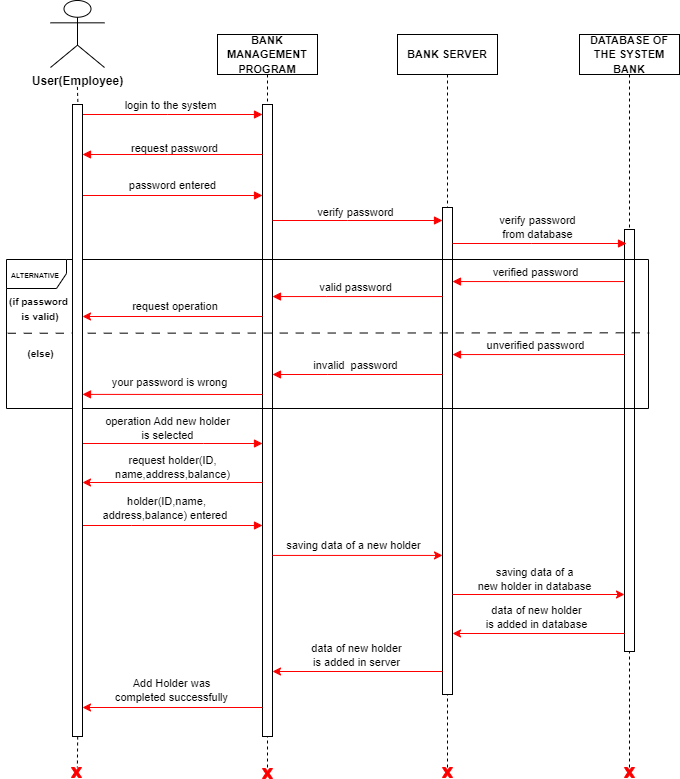

The diagram above was exported from draw.io. Its source (the exported page's mxGraphModel, read from the mxfile embedded in the PNG):
<mxGraphModel dx="767" dy="449" grid="0" gridSize="10" guides="1" tooltips="1" connect="1" arrows="1" fold="1" page="1" pageScale="1" pageWidth="850" pageHeight="1100" background="#ffffff" math="0" shadow="0">
  <root>
    <mxCell id="0" />
    <mxCell id="1" parent="0" />
    <mxCell id="aM9ryv3xv72pqoxQDRHE-5" value="&lt;font size=&quot;1&quot; style=&quot;&quot;&gt;&lt;b style=&quot;font-size: 11px;&quot;&gt;BANK MANAGEMENT PROGRAM&lt;/b&gt;&lt;/font&gt;" style="shape=umlLifeline;perimeter=lifelinePerimeter;whiteSpace=wrap;html=1;container=0;dropTarget=0;collapsible=0;recursiveResize=0;outlineConnect=0;portConstraint=eastwest;newEdgeStyle={&quot;edgeStyle&quot;:&quot;elbowEdgeStyle&quot;,&quot;elbow&quot;:&quot;vertical&quot;,&quot;curved&quot;:0,&quot;rounded&quot;:0};" parent="1" vertex="1">
      <mxGeometry x="230" y="40" width="100" height="734" as="geometry" />
    </mxCell>
    <mxCell id="MB53kVetD5JAGpYSHRxD-49" value="" style="html=1;points=[[0,0,0,0,5],[0,1,0,0,-5],[1,0,0,0,5],[1,1,0,0,-5]];perimeter=orthogonalPerimeter;outlineConnect=0;targetShapes=umlLifeline;portConstraint=eastwest;newEdgeStyle={&quot;curved&quot;:0,&quot;rounded&quot;:0};fontFamily=Helvetica;fontSize=11;fontColor=default;" parent="aM9ryv3xv72pqoxQDRHE-5" vertex="1">
      <mxGeometry x="45" y="70" width="10" height="632" as="geometry" />
    </mxCell>
    <mxCell id="aM9ryv3xv72pqoxQDRHE-7" value="login to the system" style="html=1;verticalAlign=bottom;endArrow=block;edgeStyle=elbowEdgeStyle;elbow=vertical;curved=0;rounded=0;strokeColor=#ff0000;" parent="1" target="MB53kVetD5JAGpYSHRxD-49" edge="1">
      <mxGeometry relative="1" as="geometry">
        <mxPoint x="90" y="120" as="sourcePoint" />
        <Array as="points">
          <mxPoint x="180" y="120" />
        </Array>
        <mxPoint as="offset" />
        <mxPoint x="274" y="120" as="targetPoint" />
      </mxGeometry>
    </mxCell>
    <mxCell id="46ZhOzY35Y5CYTVkruEo-2" value="&lt;b&gt;&lt;font style=&quot;font-size: 11px;&quot;&gt;BANK SERVER&lt;/font&gt;&lt;/b&gt;" style="shape=umlLifeline;perimeter=lifelinePerimeter;whiteSpace=wrap;html=1;container=0;dropTarget=0;collapsible=0;recursiveResize=0;outlineConnect=0;portConstraint=eastwest;newEdgeStyle={&quot;edgeStyle&quot;:&quot;elbowEdgeStyle&quot;,&quot;elbow&quot;:&quot;vertical&quot;,&quot;curved&quot;:0,&quot;rounded&quot;:0};" parent="1" vertex="1">
      <mxGeometry x="410" y="40" width="100" height="737" as="geometry" />
    </mxCell>
    <mxCell id="MB53kVetD5JAGpYSHRxD-50" value="" style="html=1;points=[[0,0,0,0,5],[0,1,0,0,-5],[1,0,0,0,5],[1,1,0,0,-5]];perimeter=orthogonalPerimeter;outlineConnect=0;targetShapes=umlLifeline;portConstraint=eastwest;newEdgeStyle={&quot;curved&quot;:0,&quot;rounded&quot;:0};fontFamily=Helvetica;fontSize=11;fontColor=default;" parent="46ZhOzY35Y5CYTVkruEo-2" vertex="1">
      <mxGeometry x="45" y="173" width="10" height="487" as="geometry" />
    </mxCell>
    <mxCell id="46ZhOzY35Y5CYTVkruEo-6" style="edgeStyle=elbowEdgeStyle;shape=connector;curved=0;rounded=0;orthogonalLoop=1;jettySize=auto;elbow=vertical;html=1;labelBackgroundColor=default;strokeColor=#ff0000;fontFamily=Helvetica;fontSize=11;fontColor=default;endArrow=block;" parent="1" source="MB53kVetD5JAGpYSHRxD-49" target="MB53kVetD5JAGpYSHRxD-36" edge="1">
      <mxGeometry relative="1" as="geometry">
        <mxPoint x="90" y="160" as="targetPoint" />
        <Array as="points">
          <mxPoint x="180" y="160" />
        </Array>
        <mxPoint x="272" y="160" as="sourcePoint" />
      </mxGeometry>
    </mxCell>
    <mxCell id="46ZhOzY35Y5CYTVkruEo-8" value="request password" style="text;html=1;align=center;verticalAlign=middle;resizable=0;points=[];autosize=1;strokeColor=none;fillColor=none;fontSize=11;fontFamily=Helvetica;fontColor=default;" parent="1" vertex="1">
      <mxGeometry x="134" y="141" width="105" height="25" as="geometry" />
    </mxCell>
    <mxCell id="46ZhOzY35Y5CYTVkruEo-9" style="edgeStyle=elbowEdgeStyle;shape=connector;curved=0;rounded=0;orthogonalLoop=1;jettySize=auto;elbow=vertical;html=1;labelBackgroundColor=default;strokeColor=#ff0000;fontFamily=Helvetica;fontSize=11;fontColor=default;endArrow=block;" parent="1" target="MB53kVetD5JAGpYSHRxD-49" edge="1">
      <mxGeometry relative="1" as="geometry">
        <mxPoint x="273" y="201" as="targetPoint" />
        <Array as="points">
          <mxPoint x="90" y="201" />
        </Array>
        <mxPoint x="91" y="201" as="sourcePoint" />
      </mxGeometry>
    </mxCell>
    <mxCell id="46ZhOzY35Y5CYTVkruEo-10" value="password entered" style="text;html=1;align=center;verticalAlign=middle;resizable=0;points=[];autosize=1;strokeColor=none;fillColor=none;fontSize=11;fontFamily=Helvetica;fontColor=default;" parent="1" vertex="1">
      <mxGeometry x="133" y="178" width="105" height="25" as="geometry" />
    </mxCell>
    <mxCell id="46ZhOzY35Y5CYTVkruEo-11" style="edgeStyle=elbowEdgeStyle;shape=connector;curved=0;rounded=0;orthogonalLoop=1;jettySize=auto;elbow=vertical;html=1;labelBackgroundColor=default;strokeColor=#ff0000;fontFamily=Helvetica;fontSize=11;fontColor=default;endArrow=block;" parent="1" edge="1">
      <mxGeometry relative="1" as="geometry">
        <Array as="points">
          <mxPoint x="360" y="226" />
        </Array>
        <mxPoint x="285" y="226" as="sourcePoint" />
        <mxPoint x="455" y="226" as="targetPoint" />
      </mxGeometry>
    </mxCell>
    <mxCell id="r1ZlX5Hl0oITOsASLj5C-5" value="verify password" style="edgeLabel;html=1;align=center;verticalAlign=middle;resizable=0;points=[];" parent="46ZhOzY35Y5CYTVkruEo-11" vertex="1" connectable="0">
      <mxGeometry x="-0.2701" y="-1" relative="1" as="geometry">
        <mxPoint x="20" y="-9" as="offset" />
      </mxGeometry>
    </mxCell>
    <mxCell id="46ZhOzY35Y5CYTVkruEo-13" style="edgeStyle=elbowEdgeStyle;shape=connector;curved=0;rounded=0;orthogonalLoop=1;jettySize=auto;elbow=vertical;html=1;labelBackgroundColor=default;strokeColor=#ff0000;fontFamily=Helvetica;fontSize=11;fontColor=default;endArrow=block;" parent="1" target="MB53kVetD5JAGpYSHRxD-50" edge="1">
      <mxGeometry relative="1" as="geometry">
        <Array as="points">
          <mxPoint x="522" y="287.05" />
        </Array>
        <mxPoint x="637" y="287.05" as="sourcePoint" />
        <mxPoint x="467" y="287.002" as="targetPoint" />
      </mxGeometry>
    </mxCell>
    <mxCell id="46ZhOzY35Y5CYTVkruEo-14" value="verified password" style="edgeLabel;html=1;align=center;verticalAlign=middle;resizable=0;points=[];fontSize=11;fontFamily=Helvetica;fontColor=default;" parent="46ZhOzY35Y5CYTVkruEo-13" vertex="1" connectable="0">
      <mxGeometry x="0.1179" y="-3" relative="1" as="geometry">
        <mxPoint x="7" y="-6" as="offset" />
      </mxGeometry>
    </mxCell>
    <mxCell id="46ZhOzY35Y5CYTVkruEo-15" style="edgeStyle=elbowEdgeStyle;shape=connector;curved=0;rounded=0;orthogonalLoop=1;jettySize=auto;elbow=vertical;html=1;labelBackgroundColor=default;strokeColor=#ff0000;fontFamily=Helvetica;fontSize=11;fontColor=default;endArrow=block;" parent="1" target="MB53kVetD5JAGpYSHRxD-12" edge="1">
      <mxGeometry relative="1" as="geometry">
        <Array as="points">
          <mxPoint x="96" y="314" />
          <mxPoint x="215" y="349" />
          <mxPoint x="235" y="309" />
        </Array>
        <mxPoint x="279.5" y="414" as="sourcePoint" />
        <mxPoint x="111" y="308" as="targetPoint" />
      </mxGeometry>
    </mxCell>
    <mxCell id="46ZhOzY35Y5CYTVkruEo-21" style="edgeStyle=elbowEdgeStyle;shape=connector;curved=0;rounded=0;orthogonalLoop=1;jettySize=auto;elbow=vertical;html=1;labelBackgroundColor=default;strokeColor=#ff0000;fontFamily=Helvetica;fontSize=11;fontColor=default;endArrow=block;" parent="1" edge="1">
      <mxGeometry relative="1" as="geometry">
        <Array as="points">
          <mxPoint x="216" y="449" />
        </Array>
        <mxPoint x="95" y="449" as="sourcePoint" />
        <mxPoint x="275" y="449" as="targetPoint" />
      </mxGeometry>
    </mxCell>
    <mxCell id="MB53kVetD5JAGpYSHRxD-24" value="operation Add new holder&lt;br&gt;&amp;nbsp;is selected&amp;nbsp;" style="edgeLabel;html=1;align=center;verticalAlign=middle;resizable=0;points=[];" parent="46ZhOzY35Y5CYTVkruEo-21" vertex="1" connectable="0">
      <mxGeometry x="-0.047" y="3" relative="1" as="geometry">
        <mxPoint x="-1" y="-12" as="offset" />
      </mxGeometry>
    </mxCell>
    <mxCell id="46ZhOzY35Y5CYTVkruEo-24" style="edgeStyle=elbowEdgeStyle;shape=connector;curved=0;rounded=0;orthogonalLoop=1;jettySize=auto;elbow=vertical;html=1;labelBackgroundColor=default;strokeColor=#ff0000;fontFamily=Helvetica;fontSize=11;fontColor=default;endArrow=block;" parent="1" target="MB53kVetD5JAGpYSHRxD-49" edge="1">
      <mxGeometry relative="1" as="geometry">
        <Array as="points">
          <mxPoint x="144" y="531" />
        </Array>
        <mxPoint x="90" y="531" as="sourcePoint" />
        <mxPoint x="279.0000000000001" y="531" as="targetPoint" />
      </mxGeometry>
    </mxCell>
    <mxCell id="MB53kVetD5JAGpYSHRxD-28" value="holder(ID,name,&lt;br&gt;address,balance) entered&amp;nbsp;" style="edgeLabel;html=1;align=center;verticalAlign=middle;resizable=0;points=[];fontSize=11;fontFamily=Helvetica;fontColor=default;" parent="46ZhOzY35Y5CYTVkruEo-24" vertex="1" connectable="0">
      <mxGeometry x="-0.1379" y="1" relative="1" as="geometry">
        <mxPoint x="9" y="-16" as="offset" />
      </mxGeometry>
    </mxCell>
    <mxCell id="46ZhOzY35Y5CYTVkruEo-43" value="" style="verticalLabelPosition=bottom;verticalAlign=top;html=1;shape=mxgraph.basic.x;fontFamily=Helvetica;fontSize=11;fontColor=default;strokeColor=#FF0000;gradientColor=none;gradientDirection=radial;fillColor=#fa0000;" parent="1" vertex="1">
      <mxGeometry x="84" y="773" width="10" height="10" as="geometry" />
    </mxCell>
    <mxCell id="46ZhOzY35Y5CYTVkruEo-44" value="" style="verticalLabelPosition=bottom;verticalAlign=top;html=1;shape=mxgraph.basic.x;fontFamily=Helvetica;fontSize=11;fontColor=default;strokeColor=#FF0000;gradientColor=none;gradientDirection=radial;fillColor=#fa0000;" parent="1" vertex="1">
      <mxGeometry x="275" y="774" width="10" height="10" as="geometry" />
    </mxCell>
    <mxCell id="46ZhOzY35Y5CYTVkruEo-45" value="" style="verticalLabelPosition=bottom;verticalAlign=top;html=1;shape=mxgraph.basic.x;fontFamily=Helvetica;fontSize=11;fontColor=default;strokeColor=#FF0000;gradientColor=none;gradientDirection=radial;fillColor=#fa0000;" parent="1" vertex="1">
      <mxGeometry x="455" y="773" width="10" height="10" as="geometry" />
    </mxCell>
    <mxCell id="SPtVAQoQCW9jypgeEzQC-10" value="" style="edgeStyle=none;rounded=0;orthogonalLoop=1;jettySize=auto;html=1;endArrow=none;endFill=0;dashed=1;entryX=0.587;entryY=-0.002;entryDx=0;entryDy=0;entryPerimeter=0;" parent="1" target="46ZhOzY35Y5CYTVkruEo-43" edge="1">
      <mxGeometry relative="1" as="geometry">
        <mxPoint x="90.3599999999999" y="724" as="sourcePoint" />
        <mxPoint x="90.3599999999999" y="760.96" as="targetPoint" />
      </mxGeometry>
    </mxCell>
    <mxCell id="SPtVAQoQCW9jypgeEzQC-6" value="&lt;font size=&quot;1&quot; style=&quot;&quot;&gt;&lt;b style=&quot;font-size: 12px;&quot;&gt;User(Employee)&lt;br&gt;&lt;/b&gt;&lt;/font&gt;" style="shape=umlActor;verticalLabelPosition=bottom;verticalAlign=top;html=1;outlineConnect=0;" parent="1" vertex="1">
      <mxGeometry x="63" y="6" width="54" height="67" as="geometry" />
    </mxCell>
    <mxCell id="MB53kVetD5JAGpYSHRxD-6" value="&lt;b&gt;&lt;font style=&quot;font-size: 11px;&quot;&gt;DATABASE OF THE SYSTEM BANK&lt;/font&gt;&lt;/b&gt;" style="shape=umlLifeline;perimeter=lifelinePerimeter;whiteSpace=wrap;html=1;container=0;dropTarget=0;collapsible=0;recursiveResize=0;outlineConnect=0;portConstraint=eastwest;newEdgeStyle={&quot;edgeStyle&quot;:&quot;elbowEdgeStyle&quot;,&quot;elbow&quot;:&quot;vertical&quot;,&quot;curved&quot;:0,&quot;rounded&quot;:0};" parent="1" vertex="1">
      <mxGeometry x="592" y="40" width="100" height="737" as="geometry" />
    </mxCell>
    <mxCell id="MB53kVetD5JAGpYSHRxD-52" value="" style="html=1;points=[[0,0,0,0,5],[0,1,0,0,-5],[1,0,0,0,5],[1,1,0,0,-5]];perimeter=orthogonalPerimeter;outlineConnect=0;targetShapes=umlLifeline;portConstraint=eastwest;newEdgeStyle={&quot;curved&quot;:0,&quot;rounded&quot;:0};fontFamily=Helvetica;fontSize=11;fontColor=default;" parent="MB53kVetD5JAGpYSHRxD-6" vertex="1">
      <mxGeometry x="45" y="195" width="10" height="422" as="geometry" />
    </mxCell>
    <mxCell id="MB53kVetD5JAGpYSHRxD-8" value="" style="verticalLabelPosition=bottom;verticalAlign=top;html=1;shape=mxgraph.basic.x;fontFamily=Helvetica;fontSize=11;fontColor=default;strokeColor=#FF0000;gradientColor=none;gradientDirection=radial;fillColor=#fa0000;" parent="1" vertex="1">
      <mxGeometry x="637" y="773" width="10" height="10" as="geometry" />
    </mxCell>
    <mxCell id="MB53kVetD5JAGpYSHRxD-12" value="&lt;font style=&quot;font-size: 7px;&quot;&gt;&lt;b&gt;ALTERNATIVE&amp;nbsp;&lt;/b&gt;&lt;/font&gt;" style="shape=umlFrame;whiteSpace=wrap;html=1;pointerEvents=0;width=60;height=29;" parent="1" vertex="1">
      <mxGeometry x="19" y="265" width="642" height="149" as="geometry" />
    </mxCell>
    <mxCell id="MB53kVetD5JAGpYSHRxD-13" value="" style="edgeStyle=none;orthogonalLoop=1;jettySize=auto;html=1;rounded=0;exitX=0.002;exitY=0.495;exitDx=0;exitDy=0;exitPerimeter=0;startArrow=none;startFill=0;endArrow=none;endFill=0;dashed=1;dashPattern=8 8;entryX=1.001;entryY=0.492;entryDx=0;entryDy=0;entryPerimeter=0;" parent="1" source="MB53kVetD5JAGpYSHRxD-12" target="MB53kVetD5JAGpYSHRxD-12" edge="1">
      <mxGeometry width="80" relative="1" as="geometry">
        <mxPoint x="273" y="312" as="sourcePoint" />
        <mxPoint x="478" y="339" as="targetPoint" />
        <Array as="points" />
      </mxGeometry>
    </mxCell>
    <mxCell id="MB53kVetD5JAGpYSHRxD-14" value="&lt;font style=&quot;font-size: 10px;&quot;&gt;&lt;b&gt;(if password&lt;br&gt;&amp;nbsp;is valid)&lt;/b&gt;&lt;/font&gt;" style="text;html=1;align=center;verticalAlign=middle;resizable=0;points=[];autosize=1;strokeColor=none;fillColor=none;" parent="1" vertex="1">
      <mxGeometry x="13" y="293" width="77" height="41" as="geometry" />
    </mxCell>
    <mxCell id="MB53kVetD5JAGpYSHRxD-15" value="&lt;font style=&quot;font-size: 10px;&quot;&gt;&lt;b&gt;(else)&lt;/b&gt;&lt;/font&gt;" style="text;html=1;align=center;verticalAlign=middle;resizable=0;points=[];autosize=1;strokeColor=none;fillColor=none;" parent="1" vertex="1">
      <mxGeometry x="31" y="346" width="44" height="26" as="geometry" />
    </mxCell>
    <mxCell id="MB53kVetD5JAGpYSHRxD-16" style="edgeStyle=elbowEdgeStyle;shape=connector;curved=0;rounded=0;orthogonalLoop=1;jettySize=auto;elbow=vertical;html=1;labelBackgroundColor=default;strokeColor=#ff0000;fontFamily=Helvetica;fontSize=11;fontColor=default;endArrow=block;" parent="1" edge="1">
      <mxGeometry relative="1" as="geometry">
        <Array as="points">
          <mxPoint x="340" y="380" />
        </Array>
        <mxPoint x="455" y="380" as="sourcePoint" />
        <mxPoint x="285" y="380" as="targetPoint" />
      </mxGeometry>
    </mxCell>
    <mxCell id="MB53kVetD5JAGpYSHRxD-17" value="invalid&amp;nbsp; password" style="edgeLabel;html=1;align=center;verticalAlign=middle;resizable=0;points=[];fontSize=11;fontFamily=Helvetica;fontColor=default;" parent="MB53kVetD5JAGpYSHRxD-16" vertex="1" connectable="0">
      <mxGeometry x="0.1179" y="-3" relative="1" as="geometry">
        <mxPoint x="7" y="-6" as="offset" />
      </mxGeometry>
    </mxCell>
    <mxCell id="MB53kVetD5JAGpYSHRxD-18" value="" style="orthogonalLoop=1;jettySize=auto;html=1;rounded=0;strokeColor=#ff0000;" parent="1" edge="1">
      <mxGeometry width="80" relative="1" as="geometry">
        <mxPoint x="275" y="322" as="sourcePoint" />
        <mxPoint x="95" y="322" as="targetPoint" />
      </mxGeometry>
    </mxCell>
    <mxCell id="MB53kVetD5JAGpYSHRxD-19" value="request operation&amp;nbsp;" style="edgeLabel;html=1;align=center;verticalAlign=middle;resizable=0;points=[];" parent="MB53kVetD5JAGpYSHRxD-18" vertex="1" connectable="0">
      <mxGeometry x="-0.048" y="-5" relative="1" as="geometry">
        <mxPoint y="-5" as="offset" />
      </mxGeometry>
    </mxCell>
    <mxCell id="MB53kVetD5JAGpYSHRxD-21" style="edgeStyle=elbowEdgeStyle;shape=connector;curved=0;rounded=0;orthogonalLoop=1;jettySize=auto;elbow=vertical;html=1;labelBackgroundColor=default;strokeColor=#ff0000;fontFamily=Helvetica;fontSize=11;fontColor=default;endArrow=block;" parent="1" edge="1">
      <mxGeometry relative="1" as="geometry">
        <Array as="points" />
        <mxPoint x="275" y="400" as="sourcePoint" />
        <mxPoint x="95" y="399.5" as="targetPoint" />
      </mxGeometry>
    </mxCell>
    <mxCell id="MB53kVetD5JAGpYSHRxD-22" value="your password is wrong" style="edgeLabel;html=1;align=center;verticalAlign=middle;resizable=0;points=[];fontSize=11;fontFamily=Helvetica;fontColor=default;" parent="MB53kVetD5JAGpYSHRxD-21" vertex="1" connectable="0">
      <mxGeometry x="0.1179" y="-3" relative="1" as="geometry">
        <mxPoint x="7" y="-9" as="offset" />
      </mxGeometry>
    </mxCell>
    <mxCell id="MB53kVetD5JAGpYSHRxD-26" value="" style="orthogonalLoop=1;jettySize=auto;html=1;rounded=0;strokeColor=#ff0000;" parent="1" source="MB53kVetD5JAGpYSHRxD-49" edge="1">
      <mxGeometry width="80" relative="1" as="geometry">
        <mxPoint x="272" y="488" as="sourcePoint" />
        <mxPoint x="95" y="488.0000000000001" as="targetPoint" />
      </mxGeometry>
    </mxCell>
    <mxCell id="MB53kVetD5JAGpYSHRxD-27" value="request holder(ID,&lt;br&gt;name,address,balance)" style="edgeLabel;html=1;align=center;verticalAlign=middle;resizable=0;points=[];fontSize=11;fontFamily=Helvetica;fontColor=default;" parent="MB53kVetD5JAGpYSHRxD-26" vertex="1" connectable="0">
      <mxGeometry x="-0.2296" y="-1" relative="1" as="geometry">
        <mxPoint x="-21" y="-14" as="offset" />
      </mxGeometry>
    </mxCell>
    <mxCell id="MB53kVetD5JAGpYSHRxD-29" value="" style="edgeStyle=none;orthogonalLoop=1;jettySize=auto;html=1;rounded=0;labelBackgroundColor=default;strokeColor=#ff0000;align=center;verticalAlign=middle;fontFamily=Helvetica;fontSize=11;fontColor=default;endArrow=classic;shape=connector;entryX=0;entryY=0.659;entryDx=0;entryDy=0;entryPerimeter=0;" parent="1" edge="1">
      <mxGeometry width="80" relative="1" as="geometry">
        <mxPoint x="285" y="560.933" as="sourcePoint" />
        <mxPoint x="455" y="560.933" as="targetPoint" />
        <Array as="points" />
      </mxGeometry>
    </mxCell>
    <mxCell id="MB53kVetD5JAGpYSHRxD-31" value="saving data of a new holder" style="edgeLabel;html=1;align=center;verticalAlign=middle;resizable=0;points=[];fontSize=11;fontFamily=Helvetica;fontColor=default;" parent="MB53kVetD5JAGpYSHRxD-29" vertex="1" connectable="0">
      <mxGeometry x="0.044" relative="1" as="geometry">
        <mxPoint x="-8" y="-10" as="offset" />
      </mxGeometry>
    </mxCell>
    <mxCell id="MB53kVetD5JAGpYSHRxD-32" value="" style="edgeStyle=none;orthogonalLoop=1;jettySize=auto;html=1;rounded=0;labelBackgroundColor=default;strokeColor=#ff0000;align=center;verticalAlign=middle;fontFamily=Helvetica;fontSize=11;fontColor=default;endArrow=classic;shape=connector;entryX=0;entryY=0.237;entryDx=0;entryDy=0;entryPerimeter=0;" parent="1" edge="1">
      <mxGeometry width="80" relative="1" as="geometry">
        <mxPoint x="465" y="599.998" as="sourcePoint" />
        <mxPoint x="637" y="599.998" as="targetPoint" />
        <Array as="points" />
      </mxGeometry>
    </mxCell>
    <mxCell id="MB53kVetD5JAGpYSHRxD-33" value="saving data of a &lt;br&gt;new holder in database" style="edgeLabel;html=1;align=center;verticalAlign=middle;resizable=0;points=[];fontSize=11;fontFamily=Helvetica;fontColor=default;" parent="MB53kVetD5JAGpYSHRxD-32" vertex="1" connectable="0">
      <mxGeometry x="0.044" relative="1" as="geometry">
        <mxPoint x="-8" y="-15" as="offset" />
      </mxGeometry>
    </mxCell>
    <mxCell id="MB53kVetD5JAGpYSHRxD-34" value="" style="edgeStyle=none;orthogonalLoop=1;jettySize=auto;html=1;rounded=0;labelBackgroundColor=default;strokeColor=#ff0000;align=center;verticalAlign=middle;fontFamily=Helvetica;fontSize=11;fontColor=default;endArrow=classic;shape=connector;" parent="1" edge="1">
      <mxGeometry width="80" relative="1" as="geometry">
        <mxPoint x="637" y="639" as="sourcePoint" />
        <mxPoint x="465" y="639" as="targetPoint" />
        <Array as="points" />
      </mxGeometry>
    </mxCell>
    <mxCell id="MB53kVetD5JAGpYSHRxD-35" value="data of new holder &lt;br&gt;is added in database" style="edgeLabel;html=1;align=center;verticalAlign=middle;resizable=0;points=[];fontSize=11;fontFamily=Helvetica;fontColor=default;" parent="MB53kVetD5JAGpYSHRxD-34" vertex="1" connectable="0">
      <mxGeometry x="-0.0394" relative="1" as="geometry">
        <mxPoint x="-5" y="-16" as="offset" />
      </mxGeometry>
    </mxCell>
    <mxCell id="MB53kVetD5JAGpYSHRxD-37" value="" style="edgeStyle=none;rounded=0;orthogonalLoop=1;jettySize=auto;html=1;endArrow=none;endFill=0;dashed=1;entryX=0.536;entryY=-0.004;entryDx=0;entryDy=0;entryPerimeter=0;" parent="1" target="MB53kVetD5JAGpYSHRxD-36" edge="1">
      <mxGeometry relative="1" as="geometry">
        <mxPoint x="89.89" y="92.42" as="sourcePoint" />
        <mxPoint x="90" y="760" as="targetPoint" />
      </mxGeometry>
    </mxCell>
    <mxCell id="MB53kVetD5JAGpYSHRxD-36" value="" style="html=1;points=[[0,0,0,0,5],[0,1,0,0,-5],[1,0,0,0,5],[1,1,0,0,-5]];perimeter=orthogonalPerimeter;outlineConnect=0;targetShapes=umlLifeline;portConstraint=eastwest;newEdgeStyle={&quot;curved&quot;:0,&quot;rounded&quot;:0};fontFamily=Helvetica;fontSize=11;fontColor=default;" parent="1" vertex="1">
      <mxGeometry x="85" y="110" width="10" height="632" as="geometry" />
    </mxCell>
    <mxCell id="MB53kVetD5JAGpYSHRxD-38" value="" style="edgeStyle=none;orthogonalLoop=1;jettySize=auto;html=1;rounded=0;labelBackgroundColor=default;strokeColor=#ff0000;align=center;verticalAlign=middle;fontFamily=Helvetica;fontSize=11;fontColor=default;endArrow=classic;shape=connector;" parent="1" target="MB53kVetD5JAGpYSHRxD-49" edge="1">
      <mxGeometry width="80" relative="1" as="geometry">
        <mxPoint x="455" y="677" as="sourcePoint" />
        <mxPoint x="293" y="678" as="targetPoint" />
        <Array as="points" />
      </mxGeometry>
    </mxCell>
    <mxCell id="MB53kVetD5JAGpYSHRxD-39" value="data of new holder &lt;br&gt;is added in server" style="edgeLabel;html=1;align=center;verticalAlign=middle;resizable=0;points=[];fontSize=11;fontFamily=Helvetica;fontColor=default;" parent="MB53kVetD5JAGpYSHRxD-38" vertex="1" connectable="0">
      <mxGeometry x="-0.0394" relative="1" as="geometry">
        <mxPoint x="-5" y="-16" as="offset" />
      </mxGeometry>
    </mxCell>
    <mxCell id="MB53kVetD5JAGpYSHRxD-40" value="" style="edgeStyle=none;orthogonalLoop=1;jettySize=auto;html=1;rounded=0;labelBackgroundColor=default;strokeColor=#ff0000;align=center;verticalAlign=middle;fontFamily=Helvetica;fontSize=11;fontColor=default;endArrow=classic;shape=connector;" parent="1" edge="1">
      <mxGeometry width="80" relative="1" as="geometry">
        <mxPoint x="275" y="713" as="sourcePoint" />
        <mxPoint x="95" y="713" as="targetPoint" />
        <Array as="points" />
      </mxGeometry>
    </mxCell>
    <mxCell id="MB53kVetD5JAGpYSHRxD-41" value="Add Holder was &lt;br&gt;completed successfully" style="edgeLabel;html=1;align=center;verticalAlign=middle;resizable=0;points=[];fontSize=11;fontFamily=Helvetica;fontColor=default;" parent="MB53kVetD5JAGpYSHRxD-40" vertex="1" connectable="0">
      <mxGeometry x="-0.0394" relative="1" as="geometry">
        <mxPoint x="-5" y="-17" as="offset" />
      </mxGeometry>
    </mxCell>
    <mxCell id="r1ZlX5Hl0oITOsASLj5C-2" style="edgeStyle=elbowEdgeStyle;shape=connector;curved=0;rounded=0;orthogonalLoop=1;jettySize=auto;elbow=vertical;html=1;labelBackgroundColor=default;strokeColor=#ff0000;fontFamily=Helvetica;fontSize=11;fontColor=default;endArrow=block;" parent="1" source="MB53kVetD5JAGpYSHRxD-50" edge="1">
      <mxGeometry relative="1" as="geometry">
        <Array as="points">
          <mxPoint x="544" y="249" />
        </Array>
        <mxPoint x="469" y="249" as="sourcePoint" />
        <mxPoint x="639" y="249" as="targetPoint" />
      </mxGeometry>
    </mxCell>
    <mxCell id="r1ZlX5Hl0oITOsASLj5C-4" value="verify password&lt;br style=&quot;border-color: var(--border-color); background-color: rgb(251, 251, 251);&quot;&gt;&lt;span style=&quot;background-color: rgb(251, 251, 251);&quot;&gt;from database&lt;/span&gt;" style="edgeLabel;html=1;align=center;verticalAlign=middle;resizable=0;points=[];" parent="r1ZlX5Hl0oITOsASLj5C-2" vertex="1" connectable="0">
      <mxGeometry x="-0.031" y="1" relative="1" as="geometry">
        <mxPoint y="-15" as="offset" />
      </mxGeometry>
    </mxCell>
    <mxCell id="r1ZlX5Hl0oITOsASLj5C-6" style="edgeStyle=elbowEdgeStyle;shape=connector;curved=0;rounded=0;orthogonalLoop=1;jettySize=auto;elbow=vertical;html=1;labelBackgroundColor=default;strokeColor=#ff0000;fontFamily=Helvetica;fontSize=11;fontColor=default;endArrow=block;" parent="1" source="MB53kVetD5JAGpYSHRxD-50" target="MB53kVetD5JAGpYSHRxD-49" edge="1">
      <mxGeometry relative="1" as="geometry">
        <Array as="points">
          <mxPoint x="339" y="302.05" />
        </Array>
        <mxPoint x="454" y="302.05" as="sourcePoint" />
        <mxPoint x="284" y="302.002" as="targetPoint" />
      </mxGeometry>
    </mxCell>
    <mxCell id="r1ZlX5Hl0oITOsASLj5C-7" value="valid password" style="edgeLabel;html=1;align=center;verticalAlign=middle;resizable=0;points=[];fontSize=11;fontFamily=Helvetica;fontColor=default;" parent="r1ZlX5Hl0oITOsASLj5C-6" vertex="1" connectable="0">
      <mxGeometry x="0.1179" y="-3" relative="1" as="geometry">
        <mxPoint x="7" y="-6" as="offset" />
      </mxGeometry>
    </mxCell>
    <mxCell id="r1ZlX5Hl0oITOsASLj5C-8" style="edgeStyle=elbowEdgeStyle;shape=connector;curved=0;rounded=0;orthogonalLoop=1;jettySize=auto;elbow=vertical;html=1;labelBackgroundColor=default;strokeColor=#ff0000;fontFamily=Helvetica;fontSize=11;fontColor=default;endArrow=block;" parent="1" edge="1">
      <mxGeometry relative="1" as="geometry">
        <Array as="points">
          <mxPoint x="522" y="360.05" />
        </Array>
        <mxPoint x="637" y="360.05" as="sourcePoint" />
        <mxPoint x="465" y="360" as="targetPoint" />
      </mxGeometry>
    </mxCell>
    <mxCell id="r1ZlX5Hl0oITOsASLj5C-9" value="unverified password" style="edgeLabel;html=1;align=center;verticalAlign=middle;resizable=0;points=[];fontSize=11;fontFamily=Helvetica;fontColor=default;" parent="r1ZlX5Hl0oITOsASLj5C-8" vertex="1" connectable="0">
      <mxGeometry x="0.1179" y="-3" relative="1" as="geometry">
        <mxPoint x="7" y="-6" as="offset" />
      </mxGeometry>
    </mxCell>
  </root>
</mxGraphModel>